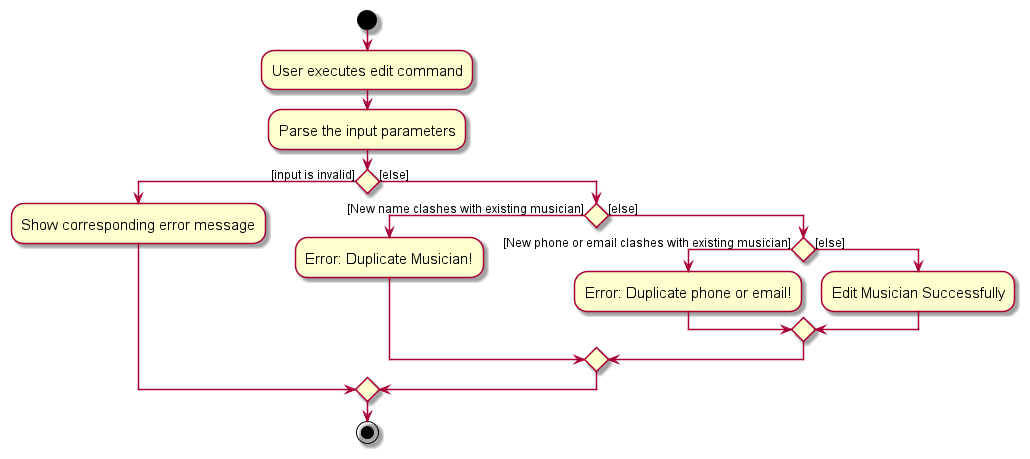

The diagram above was rendered by PlantUML. Its source (embedded in the PNG):
@startuml
skin rose
skinparam ActivityFontSize 15
skinparam ArrowFontSize 12
skinparam defaultTextAlignment center

start
:User executes edit command;
:Parse the input parameters;

'Since the beta syntax does not support placing the condition outside the
'diamond we place it as the true branch instead.

if () then ([input is invalid])
    :Show corresponding error message;
else ([else])
    if () then ([New name clashes with existing musician])
        :Error: Duplicate Musician!;

    else ([else])
        if () then ([New phone or email clashes with existing musician])
        :Error: Duplicate phone or email!;
        else ([else])
            :Edit Musician Successfully;
        endif
    endif

endif

stop
@enduml